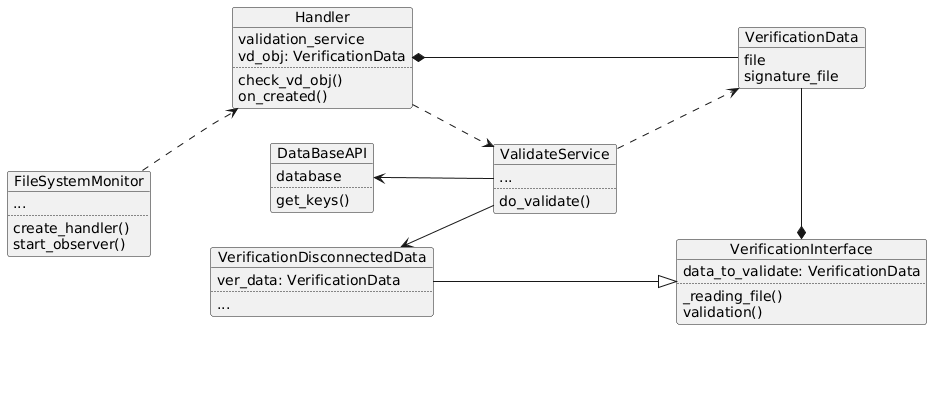

The diagram above was rendered by PlantUML. Its source (embedded in the PNG):
@startuml
left to right direction

object VerificationData {
    file
    signature_file
}

object ValidateService {
    ...
    ..
    do_validate()
}

object VerificationInterface {
    data_to_validate: VerificationData
    ..
    _reading_file()
    validation()
}

object Handler {
    validation_service
    vd_obj: VerificationData
    ..
    check_vd_obj()
    on_created()
}

object VerificationDisconnectedData {
    ver_data: VerificationData
    ..
    ...
}

object FileSystemMonitor {
    ...
    ..
    create_handler()
    start_observer()
}


object DataBaseAPI {
    database
    ..
    get_keys()
}


VerificationInterface *-left- VerificationData
Handler -[hidden]- VerificationData
Handler *- VerificationData
Handler -[hidden]- VerificationData
FileSystemMonitor ..> Handler
FileSystemMonitor -[hidden]- VerificationInterface
ValidateService ..> VerificationData
Handler ..> ValidateService
ValidateService -up-> DataBaseAPI
ValidateService -up-> VerificationDisconnectedData
VerificationInterface <|-- VerificationDisconnectedData
@enduml